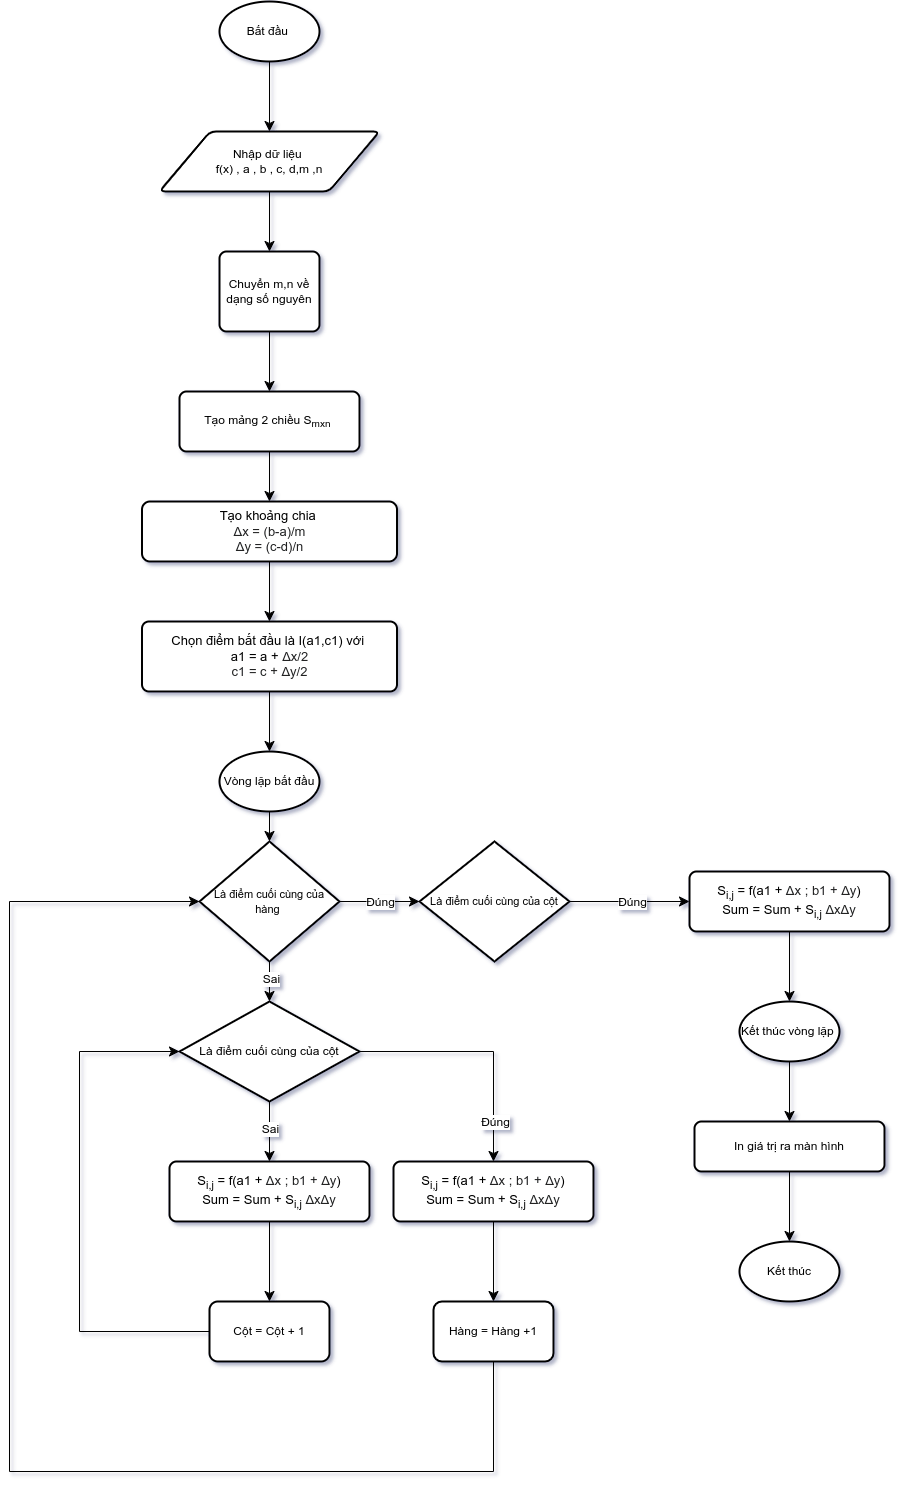

The diagram above was exported from draw.io. Its source (the exported page's mxGraphModel, read from the mxfile embedded in the PNG):
<mxGraphModel dx="2241" dy="1963" grid="1" gridSize="10" guides="1" tooltips="1" connect="1" arrows="1" fold="1" page="1" pageScale="1" pageWidth="827" pageHeight="1169" background="none" math="0" shadow="1">
  <root>
    <mxCell id="WIyWlLk6GJQsqaUBKTNV-0" />
    <mxCell id="WIyWlLk6GJQsqaUBKTNV-1" parent="WIyWlLk6GJQsqaUBKTNV-0" />
    <mxCell id="uR2L1YMpZPp-IP9VJICG-0" value="Bắt đầu&amp;nbsp;" style="strokeWidth=2;html=1;shape=mxgraph.flowchart.start_1;whiteSpace=wrap;" parent="WIyWlLk6GJQsqaUBKTNV-1" vertex="1">
      <mxGeometry x="140" y="-220" width="100" height="60" as="geometry" />
    </mxCell>
    <mxCell id="uR2L1YMpZPp-IP9VJICG-44" value="" style="edgeStyle=none;curved=1;rounded=0;orthogonalLoop=1;jettySize=auto;html=1;fontSize=12;startSize=8;endSize=8;" parent="WIyWlLk6GJQsqaUBKTNV-1" source="uR2L1YMpZPp-IP9VJICG-1" target="uR2L1YMpZPp-IP9VJICG-3" edge="1">
      <mxGeometry relative="1" as="geometry" />
    </mxCell>
    <mxCell id="uR2L1YMpZPp-IP9VJICG-1" value="Tạo mảng 2 chiều S&lt;sub&gt;mxn&lt;/sub&gt;&amp;nbsp;" style="rounded=1;whiteSpace=wrap;html=1;absoluteArcSize=1;arcSize=14;strokeWidth=2;" parent="WIyWlLk6GJQsqaUBKTNV-1" vertex="1">
      <mxGeometry x="100" y="170" width="180" height="60" as="geometry" />
    </mxCell>
    <mxCell id="uR2L1YMpZPp-IP9VJICG-94" value="" style="edgeStyle=none;curved=1;rounded=0;orthogonalLoop=1;jettySize=auto;html=1;fontSize=12;startSize=8;endSize=8;" parent="WIyWlLk6GJQsqaUBKTNV-1" source="uR2L1YMpZPp-IP9VJICG-2" edge="1">
      <mxGeometry relative="1" as="geometry">
        <mxPoint x="190" y="30" as="targetPoint" />
      </mxGeometry>
    </mxCell>
    <mxCell id="uR2L1YMpZPp-IP9VJICG-2" value="Nhập dữ liệu&amp;nbsp;&lt;div&gt;f(x) , a , b , c, d,m ,n&lt;/div&gt;" style="shape=parallelogram;html=1;strokeWidth=2;perimeter=parallelogramPerimeter;whiteSpace=wrap;rounded=1;arcSize=12;size=0.23;" parent="WIyWlLk6GJQsqaUBKTNV-1" vertex="1">
      <mxGeometry x="80" y="-90" width="220" height="60" as="geometry" />
    </mxCell>
    <mxCell id="uR2L1YMpZPp-IP9VJICG-45" value="" style="edgeStyle=none;curved=1;rounded=0;orthogonalLoop=1;jettySize=auto;html=1;fontSize=12;startSize=8;endSize=8;" parent="WIyWlLk6GJQsqaUBKTNV-1" source="uR2L1YMpZPp-IP9VJICG-3" target="uR2L1YMpZPp-IP9VJICG-4" edge="1">
      <mxGeometry relative="1" as="geometry" />
    </mxCell>
    <mxCell id="uR2L1YMpZPp-IP9VJICG-3" value="Tạo khoảng chia&amp;nbsp;&lt;div style=&quot;font-size: 13px;&quot;&gt;&lt;span style=&quot;color: rgb(32, 33, 34); font-family: sans-serif; text-align: start; background-color: rgb(255, 255, 255); font-size: 13px;&quot;&gt;&lt;font style=&quot;font-size: 13px;&quot;&gt;Δx = (b-a)/m&lt;/font&gt;&lt;/span&gt;&lt;/div&gt;&lt;div style=&quot;font-size: 13px;&quot;&gt;&lt;span style=&quot;color: rgb(32, 33, 34); font-family: sans-serif; text-align: start; background-color: rgb(255, 255, 255); font-size: 13px;&quot;&gt;Δy = (c-d)/n&lt;/span&gt;&lt;span style=&quot;color: rgb(32, 33, 34); font-family: sans-serif; font-size: 13px; text-align: start; background-color: rgb(255, 255, 255);&quot;&gt;&lt;br style=&quot;font-size: 13px;&quot;&gt;&lt;/span&gt;&lt;/div&gt;" style="rounded=1;whiteSpace=wrap;html=1;absoluteArcSize=1;arcSize=16;strokeWidth=2;fontSize=13;" parent="WIyWlLk6GJQsqaUBKTNV-1" vertex="1">
      <mxGeometry x="62.5" y="280" width="255" height="60" as="geometry" />
    </mxCell>
    <mxCell id="uR2L1YMpZPp-IP9VJICG-47" value="" style="edgeStyle=none;curved=1;rounded=0;orthogonalLoop=1;jettySize=auto;html=1;fontSize=12;startSize=8;endSize=8;" parent="WIyWlLk6GJQsqaUBKTNV-1" source="uR2L1YMpZPp-IP9VJICG-4" target="uR2L1YMpZPp-IP9VJICG-5" edge="1">
      <mxGeometry relative="1" as="geometry" />
    </mxCell>
    <mxCell id="uR2L1YMpZPp-IP9VJICG-4" value="Chọn điểm bắt đầu là I(a1,c1)&amp;nbsp;&lt;span style=&quot;background-color: initial; font-size: 13px;&quot;&gt;với&amp;nbsp;&lt;/span&gt;&lt;div style=&quot;font-size: 13px;&quot;&gt;a1 = a +&amp;nbsp;&lt;span style=&quot;background-color: rgb(255, 255, 255); color: rgb(32, 33, 34); font-family: sans-serif; font-size: 13px; text-align: start;&quot;&gt;Δx/2&lt;/span&gt;&lt;/div&gt;&lt;div style=&quot;font-size: 13px;&quot;&gt;&lt;font color=&quot;#202122&quot; face=&quot;sans-serif&quot; style=&quot;font-size: 13px;&quot;&gt;&lt;span style=&quot;background-color: rgb(255, 255, 255); font-size: 13px;&quot;&gt;&amp;nbsp;c1 = c +&amp;nbsp;&lt;/span&gt;&lt;/font&gt;&lt;span style=&quot;background-color: rgb(255, 255, 255); color: rgb(32, 33, 34); font-family: sans-serif; font-size: 13px;&quot;&gt;Δy/2&amp;nbsp;&lt;/span&gt;&lt;/div&gt;" style="rounded=1;whiteSpace=wrap;html=1;absoluteArcSize=1;arcSize=14;strokeWidth=2;fontSize=13;" parent="WIyWlLk6GJQsqaUBKTNV-1" vertex="1">
      <mxGeometry x="62.5" y="400" width="255" height="70" as="geometry" />
    </mxCell>
    <mxCell id="uR2L1YMpZPp-IP9VJICG-5" value="Vòng lặp bắt đầu" style="strokeWidth=2;html=1;shape=mxgraph.flowchart.start_1;whiteSpace=wrap;" parent="WIyWlLk6GJQsqaUBKTNV-1" vertex="1">
      <mxGeometry x="140" y="530" width="100" height="60" as="geometry" />
    </mxCell>
    <mxCell id="uR2L1YMpZPp-IP9VJICG-50" value="" style="edgeStyle=none;curved=1;rounded=0;orthogonalLoop=1;jettySize=auto;html=1;fontSize=12;startSize=8;endSize=8;" parent="WIyWlLk6GJQsqaUBKTNV-1" source="uR2L1YMpZPp-IP9VJICG-6" target="uR2L1YMpZPp-IP9VJICG-49" edge="1">
      <mxGeometry relative="1" as="geometry" />
    </mxCell>
    <mxCell id="uR2L1YMpZPp-IP9VJICG-60" value="Sai" style="edgeLabel;html=1;align=center;verticalAlign=middle;resizable=0;points=[];fontSize=12;" parent="uR2L1YMpZPp-IP9VJICG-50" vertex="1" connectable="0">
      <mxGeometry x="-0.1333" y="1" relative="1" as="geometry">
        <mxPoint as="offset" />
      </mxGeometry>
    </mxCell>
    <mxCell id="uR2L1YMpZPp-IP9VJICG-53" value="" style="edgeStyle=none;curved=1;rounded=0;orthogonalLoop=1;jettySize=auto;html=1;fontSize=12;startSize=8;endSize=8;" parent="WIyWlLk6GJQsqaUBKTNV-1" source="uR2L1YMpZPp-IP9VJICG-6" target="uR2L1YMpZPp-IP9VJICG-18" edge="1">
      <mxGeometry relative="1" as="geometry" />
    </mxCell>
    <mxCell id="uR2L1YMpZPp-IP9VJICG-56" value="Đúng" style="edgeLabel;html=1;align=center;verticalAlign=middle;resizable=0;points=[];fontSize=12;" parent="uR2L1YMpZPp-IP9VJICG-53" vertex="1" connectable="0">
      <mxGeometry x="0.12" y="3" relative="1" as="geometry">
        <mxPoint x="-5" y="3" as="offset" />
      </mxGeometry>
    </mxCell>
    <mxCell id="uR2L1YMpZPp-IP9VJICG-6" value="&lt;font style=&quot;font-size: 11px;&quot;&gt;Là điểm cuối cùng của hàng&amp;nbsp;&lt;/font&gt;" style="strokeWidth=2;html=1;shape=mxgraph.flowchart.decision;whiteSpace=wrap;" parent="WIyWlLk6GJQsqaUBKTNV-1" vertex="1">
      <mxGeometry x="120" y="620" width="140" height="120" as="geometry" />
    </mxCell>
    <mxCell id="uR2L1YMpZPp-IP9VJICG-54" value="" style="edgeStyle=none;curved=1;rounded=0;orthogonalLoop=1;jettySize=auto;html=1;fontSize=12;startSize=8;endSize=8;" parent="WIyWlLk6GJQsqaUBKTNV-1" source="uR2L1YMpZPp-IP9VJICG-18" target="uR2L1YMpZPp-IP9VJICG-26" edge="1">
      <mxGeometry relative="1" as="geometry" />
    </mxCell>
    <mxCell id="uR2L1YMpZPp-IP9VJICG-92" value="Đúng" style="edgeLabel;html=1;align=center;verticalAlign=middle;resizable=0;points=[];fontSize=12;" parent="uR2L1YMpZPp-IP9VJICG-54" vertex="1" connectable="0">
      <mxGeometry x="-0.5294" y="-3" relative="1" as="geometry">
        <mxPoint x="34" y="-3" as="offset" />
      </mxGeometry>
    </mxCell>
    <mxCell id="uR2L1YMpZPp-IP9VJICG-18" value="&lt;font style=&quot;font-size: 11px;&quot;&gt;Là điểm cuối cùng của cột&lt;/font&gt;" style="strokeWidth=2;html=1;shape=mxgraph.flowchart.decision;whiteSpace=wrap;" parent="WIyWlLk6GJQsqaUBKTNV-1" vertex="1">
      <mxGeometry x="340" y="620" width="150" height="120" as="geometry" />
    </mxCell>
    <mxCell id="uR2L1YMpZPp-IP9VJICG-58" value="" style="edgeStyle=none;curved=1;rounded=0;orthogonalLoop=1;jettySize=auto;html=1;fontSize=12;startSize=8;endSize=8;" parent="WIyWlLk6GJQsqaUBKTNV-1" source="uR2L1YMpZPp-IP9VJICG-20" target="uR2L1YMpZPp-IP9VJICG-22" edge="1">
      <mxGeometry relative="1" as="geometry" />
    </mxCell>
    <mxCell id="uR2L1YMpZPp-IP9VJICG-20" value="Kết thúc vòng lặp&amp;nbsp;" style="strokeWidth=2;html=1;shape=mxgraph.flowchart.start_1;whiteSpace=wrap;" parent="WIyWlLk6GJQsqaUBKTNV-1" vertex="1">
      <mxGeometry x="660" y="780" width="100" height="60" as="geometry" />
    </mxCell>
    <mxCell id="uR2L1YMpZPp-IP9VJICG-89" value="" style="edgeStyle=none;curved=1;rounded=0;orthogonalLoop=1;jettySize=auto;html=1;fontSize=12;startSize=8;endSize=8;" parent="WIyWlLk6GJQsqaUBKTNV-1" source="uR2L1YMpZPp-IP9VJICG-21" target="uR2L1YMpZPp-IP9VJICG-88" edge="1">
      <mxGeometry relative="1" as="geometry" />
    </mxCell>
    <mxCell id="uR2L1YMpZPp-IP9VJICG-21" value="&lt;font style=&quot;font-size: 13px;&quot;&gt;S&lt;sub style=&quot;&quot;&gt;i,j&lt;/sub&gt;&amp;nbsp;= f(a1 +&amp;nbsp;&lt;span style=&quot;color: rgb(32, 33, 34); font-family: sans-serif; text-align: start; background-color: rgb(255, 255, 255);&quot;&gt;Δx ; b1 +&amp;nbsp;&lt;/span&gt;&lt;span style=&quot;color: rgb(32, 33, 34); font-family: sans-serif; text-align: start; background-color: rgb(255, 255, 255);&quot;&gt;Δy&lt;/span&gt;)&lt;/font&gt;&lt;div style=&quot;font-size: 13px;&quot;&gt;&lt;font style=&quot;font-size: 13px;&quot;&gt;Sum = Sum + S&lt;sub style=&quot;&quot;&gt;i,j&lt;/sub&gt;&amp;nbsp;&lt;span style=&quot;background-color: rgb(255, 255, 255); color: rgb(32, 33, 34); font-family: sans-serif; text-align: start;&quot;&gt;Δx&lt;/span&gt;&lt;span style=&quot;background-color: rgb(255, 255, 255); color: rgb(32, 33, 34); font-family: sans-serif; text-align: start;&quot;&gt;Δy&lt;/span&gt;&lt;/font&gt;&lt;/div&gt;" style="rounded=1;whiteSpace=wrap;html=1;absoluteArcSize=1;arcSize=14;strokeWidth=2;" parent="WIyWlLk6GJQsqaUBKTNV-1" vertex="1">
      <mxGeometry x="90" y="940" width="200" height="60" as="geometry" />
    </mxCell>
    <mxCell id="uR2L1YMpZPp-IP9VJICG-59" value="" style="edgeStyle=none;curved=1;rounded=0;orthogonalLoop=1;jettySize=auto;html=1;fontSize=12;startSize=8;endSize=8;" parent="WIyWlLk6GJQsqaUBKTNV-1" source="uR2L1YMpZPp-IP9VJICG-22" target="uR2L1YMpZPp-IP9VJICG-23" edge="1">
      <mxGeometry relative="1" as="geometry" />
    </mxCell>
    <mxCell id="uR2L1YMpZPp-IP9VJICG-22" value="In giá trị ra màn hình" style="rounded=1;whiteSpace=wrap;html=1;absoluteArcSize=1;arcSize=14;strokeWidth=2;" parent="WIyWlLk6GJQsqaUBKTNV-1" vertex="1">
      <mxGeometry x="615" y="900" width="190" height="50" as="geometry" />
    </mxCell>
    <mxCell id="uR2L1YMpZPp-IP9VJICG-23" value="Kết thúc" style="strokeWidth=2;html=1;shape=mxgraph.flowchart.start_1;whiteSpace=wrap;" parent="WIyWlLk6GJQsqaUBKTNV-1" vertex="1">
      <mxGeometry x="660" y="1020" width="100" height="60" as="geometry" />
    </mxCell>
    <mxCell id="uR2L1YMpZPp-IP9VJICG-55" value="" style="edgeStyle=none;curved=1;rounded=0;orthogonalLoop=1;jettySize=auto;html=1;fontSize=12;startSize=8;endSize=8;" parent="WIyWlLk6GJQsqaUBKTNV-1" source="uR2L1YMpZPp-IP9VJICG-26" target="uR2L1YMpZPp-IP9VJICG-20" edge="1">
      <mxGeometry relative="1" as="geometry" />
    </mxCell>
    <mxCell id="uR2L1YMpZPp-IP9VJICG-26" value="&lt;font style=&quot;font-size: 13px;&quot;&gt;S&lt;sub style=&quot;&quot;&gt;i,j&lt;/sub&gt;&amp;nbsp;= f(a1 +&amp;nbsp;&lt;span style=&quot;color: rgb(32, 33, 34); font-family: sans-serif; text-align: start; background-color: rgb(255, 255, 255);&quot;&gt;Δx ; b1 +&amp;nbsp;&lt;/span&gt;&lt;span style=&quot;color: rgb(32, 33, 34); font-family: sans-serif; text-align: start; background-color: rgb(255, 255, 255);&quot;&gt;Δy&lt;/span&gt;)&lt;/font&gt;&lt;div style=&quot;font-size: 13px;&quot;&gt;&lt;font style=&quot;font-size: 13px;&quot;&gt;Sum = Sum + S&lt;sub style=&quot;&quot;&gt;i,j&lt;/sub&gt;&amp;nbsp;&lt;span style=&quot;background-color: rgb(255, 255, 255); color: rgb(32, 33, 34); font-family: sans-serif; text-align: start;&quot;&gt;Δx&lt;/span&gt;&lt;span style=&quot;background-color: rgb(255, 255, 255); color: rgb(32, 33, 34); font-family: sans-serif; text-align: start;&quot;&gt;Δy&lt;/span&gt;&lt;/font&gt;&lt;/div&gt;" style="rounded=1;whiteSpace=wrap;html=1;absoluteArcSize=1;arcSize=14;strokeWidth=2;" parent="WIyWlLk6GJQsqaUBKTNV-1" vertex="1">
      <mxGeometry x="610" y="650" width="200" height="60" as="geometry" />
    </mxCell>
    <mxCell id="uR2L1YMpZPp-IP9VJICG-34" value="" style="endArrow=classic;html=1;rounded=0;fontSize=12;startSize=8;endSize=8;curved=1;exitX=0.5;exitY=1;exitDx=0;exitDy=0;exitPerimeter=0;entryX=0.5;entryY=0;entryDx=0;entryDy=0;entryPerimeter=0;" parent="WIyWlLk6GJQsqaUBKTNV-1" source="uR2L1YMpZPp-IP9VJICG-5" target="uR2L1YMpZPp-IP9VJICG-6" edge="1">
      <mxGeometry width="50" height="50" relative="1" as="geometry">
        <mxPoint x="140" y="900" as="sourcePoint" />
        <mxPoint x="190" y="610" as="targetPoint" />
      </mxGeometry>
    </mxCell>
    <mxCell id="uR2L1YMpZPp-IP9VJICG-36" value="" style="endArrow=classic;html=1;rounded=0;fontSize=12;startSize=8;endSize=8;curved=1;exitX=0.5;exitY=1;exitDx=0;exitDy=0;exitPerimeter=0;entryX=0.5;entryY=0;entryDx=0;entryDy=0;" parent="WIyWlLk6GJQsqaUBKTNV-1" source="uR2L1YMpZPp-IP9VJICG-0" target="uR2L1YMpZPp-IP9VJICG-2" edge="1">
      <mxGeometry width="50" height="50" relative="1" as="geometry">
        <mxPoint x="260" y="410" as="sourcePoint" />
        <mxPoint x="310" y="360" as="targetPoint" />
      </mxGeometry>
    </mxCell>
    <mxCell id="uR2L1YMpZPp-IP9VJICG-52" value="" style="edgeStyle=none;curved=1;rounded=0;orthogonalLoop=1;jettySize=auto;html=1;fontSize=12;startSize=8;endSize=8;" parent="WIyWlLk6GJQsqaUBKTNV-1" source="uR2L1YMpZPp-IP9VJICG-49" target="uR2L1YMpZPp-IP9VJICG-21" edge="1">
      <mxGeometry relative="1" as="geometry" />
    </mxCell>
    <mxCell id="uR2L1YMpZPp-IP9VJICG-61" value="Sai" style="edgeLabel;html=1;align=center;verticalAlign=middle;resizable=0;points=[];fontSize=12;" parent="uR2L1YMpZPp-IP9VJICG-52" vertex="1" connectable="0">
      <mxGeometry x="-0.0857" relative="1" as="geometry">
        <mxPoint as="offset" />
      </mxGeometry>
    </mxCell>
    <mxCell id="uR2L1YMpZPp-IP9VJICG-84" style="edgeStyle=none;curved=0;rounded=0;orthogonalLoop=1;jettySize=auto;html=1;entryX=0.5;entryY=0;entryDx=0;entryDy=0;fontSize=12;startSize=8;endSize=8;" parent="WIyWlLk6GJQsqaUBKTNV-1" source="uR2L1YMpZPp-IP9VJICG-49" target="uR2L1YMpZPp-IP9VJICG-62" edge="1">
      <mxGeometry relative="1" as="geometry">
        <Array as="points">
          <mxPoint x="414" y="830" />
        </Array>
      </mxGeometry>
    </mxCell>
    <mxCell id="uR2L1YMpZPp-IP9VJICG-85" value="Đúng" style="edgeLabel;html=1;align=center;verticalAlign=middle;resizable=0;points=[];fontSize=12;" parent="uR2L1YMpZPp-IP9VJICG-84" vertex="1" connectable="0">
      <mxGeometry x="0.026" y="-3" relative="1" as="geometry">
        <mxPoint x="10" y="67" as="offset" />
      </mxGeometry>
    </mxCell>
    <mxCell id="uR2L1YMpZPp-IP9VJICG-49" value="Là điểm cuối cùng của cột" style="strokeWidth=2;html=1;shape=mxgraph.flowchart.decision;whiteSpace=wrap;" parent="WIyWlLk6GJQsqaUBKTNV-1" vertex="1">
      <mxGeometry x="100" y="780" width="180" height="100" as="geometry" />
    </mxCell>
    <mxCell id="uR2L1YMpZPp-IP9VJICG-87" value="" style="edgeStyle=none;curved=1;rounded=0;orthogonalLoop=1;jettySize=auto;html=1;fontSize=12;startSize=8;endSize=8;" parent="WIyWlLk6GJQsqaUBKTNV-1" source="uR2L1YMpZPp-IP9VJICG-62" target="uR2L1YMpZPp-IP9VJICG-86" edge="1">
      <mxGeometry relative="1" as="geometry" />
    </mxCell>
    <mxCell id="uR2L1YMpZPp-IP9VJICG-62" value="&lt;font style=&quot;font-size: 13px;&quot;&gt;S&lt;sub style=&quot;&quot;&gt;i,j&lt;/sub&gt;&amp;nbsp;= f(a1 +&amp;nbsp;&lt;span style=&quot;color: rgb(32, 33, 34); font-family: sans-serif; text-align: start; background-color: rgb(255, 255, 255);&quot;&gt;Δx ; b1 +&amp;nbsp;&lt;/span&gt;&lt;span style=&quot;color: rgb(32, 33, 34); font-family: sans-serif; text-align: start; background-color: rgb(255, 255, 255);&quot;&gt;Δy&lt;/span&gt;)&lt;/font&gt;&lt;div style=&quot;font-size: 13px;&quot;&gt;&lt;font style=&quot;font-size: 13px;&quot;&gt;Sum = Sum + S&lt;sub style=&quot;&quot;&gt;i,j&lt;/sub&gt;&amp;nbsp;&lt;span style=&quot;background-color: rgb(255, 255, 255); color: rgb(32, 33, 34); font-family: sans-serif; text-align: start;&quot;&gt;Δx&lt;/span&gt;&lt;span style=&quot;background-color: rgb(255, 255, 255); color: rgb(32, 33, 34); font-family: sans-serif; text-align: start;&quot;&gt;Δy&lt;/span&gt;&lt;/font&gt;&lt;/div&gt;" style="rounded=1;whiteSpace=wrap;html=1;absoluteArcSize=1;arcSize=14;strokeWidth=2;" parent="WIyWlLk6GJQsqaUBKTNV-1" vertex="1">
      <mxGeometry x="314" y="940" width="200" height="60" as="geometry" />
    </mxCell>
    <mxCell id="uR2L1YMpZPp-IP9VJICG-86" value="Hàng = Hàng +1" style="rounded=1;whiteSpace=wrap;html=1;arcSize=14;strokeWidth=2;" parent="WIyWlLk6GJQsqaUBKTNV-1" vertex="1">
      <mxGeometry x="354" y="1080" width="120" height="60" as="geometry" />
    </mxCell>
    <mxCell id="uR2L1YMpZPp-IP9VJICG-88" value="Cột = Cột + 1" style="rounded=1;whiteSpace=wrap;html=1;arcSize=14;strokeWidth=2;" parent="WIyWlLk6GJQsqaUBKTNV-1" vertex="1">
      <mxGeometry x="130" y="1080" width="120" height="60" as="geometry" />
    </mxCell>
    <mxCell id="uR2L1YMpZPp-IP9VJICG-90" style="edgeStyle=none;curved=0;rounded=0;orthogonalLoop=1;jettySize=auto;html=1;entryX=0;entryY=0.5;entryDx=0;entryDy=0;entryPerimeter=0;fontSize=12;startSize=8;endSize=8;" parent="WIyWlLk6GJQsqaUBKTNV-1" source="uR2L1YMpZPp-IP9VJICG-88" target="uR2L1YMpZPp-IP9VJICG-49" edge="1">
      <mxGeometry relative="1" as="geometry">
        <Array as="points">
          <mxPoint y="1110" />
          <mxPoint y="830" />
        </Array>
      </mxGeometry>
    </mxCell>
    <mxCell id="uR2L1YMpZPp-IP9VJICG-91" style="edgeStyle=none;curved=0;rounded=0;orthogonalLoop=1;jettySize=auto;html=1;entryX=0;entryY=0.5;entryDx=0;entryDy=0;entryPerimeter=0;fontSize=12;startSize=8;endSize=8;exitX=0.5;exitY=1;exitDx=0;exitDy=0;" parent="WIyWlLk6GJQsqaUBKTNV-1" source="uR2L1YMpZPp-IP9VJICG-86" target="uR2L1YMpZPp-IP9VJICG-6" edge="1">
      <mxGeometry relative="1" as="geometry">
        <Array as="points">
          <mxPoint x="414" y="1250" />
          <mxPoint x="-70" y="1250" />
          <mxPoint x="-70" y="680" />
        </Array>
      </mxGeometry>
    </mxCell>
    <mxCell id="mYBs4ReQvqwwSmMN6Rxm-1" value="" style="edgeStyle=none;curved=1;rounded=0;orthogonalLoop=1;jettySize=auto;html=1;fontSize=12;startSize=8;endSize=8;" parent="WIyWlLk6GJQsqaUBKTNV-1" source="mYBs4ReQvqwwSmMN6Rxm-0" target="uR2L1YMpZPp-IP9VJICG-1" edge="1">
      <mxGeometry relative="1" as="geometry" />
    </mxCell>
    <mxCell id="mYBs4ReQvqwwSmMN6Rxm-0" value="Chuyển m,n về dạng số nguyên" style="rounded=1;whiteSpace=wrap;html=1;absoluteArcSize=1;arcSize=14;strokeWidth=2;" parent="WIyWlLk6GJQsqaUBKTNV-1" vertex="1">
      <mxGeometry x="140" y="30" width="100" height="80" as="geometry" />
    </mxCell>
  </root>
</mxGraphModel>